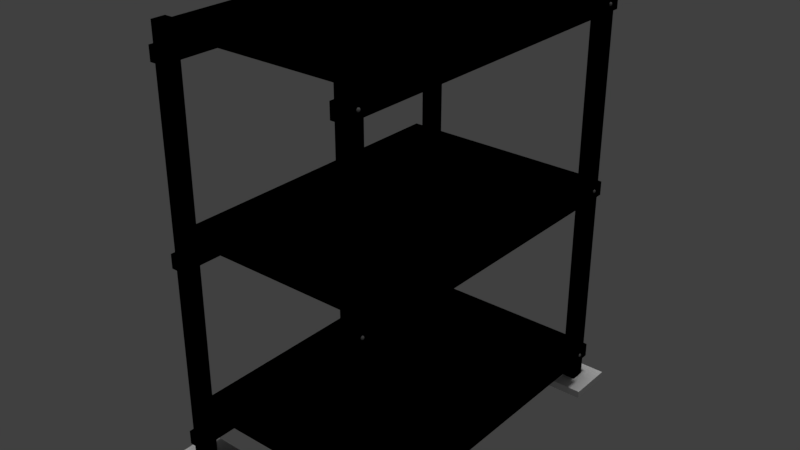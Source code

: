 # Source: Shelf.blend  (saved by Blender 2.79.0; exported with 4.5.12 LTS)
import bpy
from mathutils import Matrix  # noqa: F401  (used for matrix-valued properties, if any)

bpy.ops.wm.read_factory_settings(use_empty=True)
scene = bpy.context.scene
scene.name = 'Scene'

# ---- collections
col_collection_1 = bpy.data.collections.new('Collection 1'); scene.collection.children.link(col_collection_1)

# ---- materials (node trees are filled in below, after node groups)
mat_material = bpy.data.materials.new('Material')
mat_material.alpha_threshold = 0.0
mat_material.use_transparent_shadow = False
mat_material.diffuse_color = (0.1376, 0.1376, 0.1376, 1.0)
mat_material.roughness = 0.5
mat_material.line_color = (0.0, 0.0, 0.0, 1.0)
mat_material_001 = bpy.data.materials.new('Material.001')
mat_material_001.alpha_threshold = 0.0
mat_material_001.use_transparent_shadow = False
mat_material_001.diffuse_color = (0.8, 0.1711, 0.03022, 1.0)
mat_material_001.roughness = 0.5
mat_material_002 = bpy.data.materials.new('Material.002')
mat_material_002.alpha_threshold = 0.0
mat_material_002.use_transparent_shadow = False
mat_material_002.diffuse_color = (0.0, 0.0, 0.0, 1.0)
mat_material_002.roughness = 0.5
mat_material_004 = bpy.data.materials.new('Material.004')
mat_material_004.alpha_threshold = 0.0
mat_material_004.use_transparent_shadow = False
mat_material_004.diffuse_color = (0.2396, 0.2396, 0.2396, 1.0)
mat_material_004.roughness = 0.5
mat_material_003 = bpy.data.materials.new('Material.003')
mat_material_003.alpha_threshold = 0.0
mat_material_003.use_transparent_shadow = False
mat_material_003.diffuse_color = (0.9114, 0.9114, 0.9114, 1.0)
mat_material_003.roughness = 0.5

# ---- material node trees

# ---- world
world_world = bpy.data.worlds.new('World'); scene.world = world_world
world_world.color = (0.05088, 0.05088, 0.05088)
world_world.use_sun_shadow = False
world_world.sun_shadow_jitter_overblur = 0.0
world_world.cycles.sampling_method = 'MANUAL'

# ---- lights
light_sun = bpy.data.lights.new('Sun', 'SUN')
light_sun.transmission_factor = 0.0
light_sun.angle = 0.1993
light_sun.energy = 1.0
light_sun.shadow_buffer_clip_start = 0.5
light_sun.shadow_soft_size = 0.1
light_sun.shadow_cascade_max_distance = 1000.0

# ---- meshes
me_cube = bpy.data.meshes.new('Cube')
me_cube.from_pydata([(14.47, 1.0, 2.871), (14.47, -1.0, 2.871), (12.47, -1.0, 2.871), (12.47, 1.0, 2.871), (14.47, 1.0, 4.871), (14.47, -1.0, 4.871), (12.47, -1.0, 4.871), (12.47, 1.0, 4.871), (14.47, -0.8965, 29.2), (14.47, -0.8965, 0.04572), (12.47, -0.8965, 0.04572), (12.47, -0.8965, 29.2), (14.47, -0.975, 29.2), (14.47, -0.975, 0.04571), (12.47, -0.975, 0.04573), (12.47, -0.975, 29.2), (14.47, -0.8965, 29.2), (14.47, -0.8965, 0.04572), (12.47, -0.8965, 0.04572), (12.47, -0.8965, 29.2), (14.47, -0.975, 29.2), (14.47, -0.975, 0.04571), (12.47, -0.975, 0.04573), (12.47, -0.975, 29.2), (14.47, -0.8965, 29.2), (14.47, -0.8965, 0.04572), (12.47, -0.8965, 0.04572), (12.47, -0.8965, 29.2), (14.47, -0.975, 29.2), (14.47, -0.975, 0.04571), (12.47, -0.975, 0.04573), (12.47, -0.975, 29.2), (14.47, 0.9631, 29.2), (14.47, 0.9631, 0.04572), (12.47, 0.9631, 0.04572), (12.47, 0.9631, 29.2), (14.47, 0.8846, 29.2), (14.47, 0.8846, 0.04571), (12.47, 0.8846, 0.04573), (12.47, 0.8846, 29.2), (14.47, 1.0, 29.16), (14.47, -1.0, 29.16), (12.47, -1.0, 29.16), (12.47, 1.0, 29.16), (14.47, 1.0, 31.16), (14.47, -1.0, 31.16), (12.47, -1.0, 31.16), (12.47, 1.0, 31.16), (14.47, -0.8965, 55.78), (14.47, -0.8965, 31.1), (12.47, -0.8965, 31.1), (12.47, -0.8965, 55.78), (14.47, -0.975, 55.78), (14.47, -0.975, 31.1), (12.47, -0.975, 31.1), (12.47, -0.975, 55.78), (14.47, -0.8965, 55.78), (14.47, -0.8965, 31.1), (12.47, -0.8965, 31.1), (12.47, -0.8965, 55.78), (14.47, -0.975, 55.78), (14.47, -0.975, 31.1), (12.47, -0.975, 31.1), (12.47, -0.975, 55.78), (14.47, -0.8965, 55.78), (14.47, -0.8965, 31.1), (12.47, -0.8965, 31.1), (12.47, -0.8965, 55.78), (14.47, -0.975, 55.78), (14.47, -0.975, 31.1), (12.47, -0.975, 31.1), (12.47, -0.975, 55.78), (14.47, 0.9631, 60.37), (14.47, 0.9631, 31.1), (12.47, 0.9631, 31.1), (12.47, 0.9631, 60.37), (14.47, 0.8846, 60.37), (14.47, 0.8846, 31.1), (12.47, 0.8846, 31.1), (12.47, 0.8846, 60.37), (14.47, 1.0, 55.16), (14.47, -1.0, 55.16), (12.47, -1.0, 55.16), (12.47, 1.0, 55.16), (14.47, 1.0, 57.16), (14.47, -1.0, 57.16), (12.47, -1.0, 57.16), (12.47, 1.0, 57.16), (14.47, -0.8965, 57.09), (12.47, -0.8965, 57.09), (14.47, -0.975, 57.09), (12.47, -0.975, 57.09), (14.47, -0.8965, 57.09), (12.47, -0.8965, 57.09), (14.47, -0.975, 57.09), (12.47, -0.975, 57.09), (14.47, -0.8965, 59.88), (14.47, -0.8965, 57.09), (12.47, -0.8965, 57.09), (12.47, -0.8965, 59.88), (14.47, -0.975, 59.88), (14.47, -0.975, 57.09), (12.47, -0.975, 57.09), (12.47, -0.975, 59.88), (14.47, 0.9631, 57.09), (12.47, 0.9631, 57.09), (14.47, 0.8846, 57.09), (12.47, 0.8846, 57.09), (-0.01066, -0.8709, 31.36), (-0.01066, -0.8709, 33.01), (-0.01066, 0.8709, 31.36), (-0.01066, 0.8709, 33.01), (15.29, -0.8709, 31.36), (15.29, -0.8709, 33.01), (15.29, 0.8709, 31.36), (15.29, 0.8709, 33.01), (-0.01066, -0.8709, 57.51), (-0.01066, -0.8709, 59.15), (-0.01066, 0.8709, 57.51), (-0.01066, 0.8709, 59.15), (15.29, -0.8709, 57.51), (15.29, -0.8709, 59.15), (15.29, 0.8709, 57.51), (15.29, 0.8709, 59.15), (-0.01066, -0.8709, 5.841), (-0.01066, -0.8709, 7.484), (-0.01066, 0.8709, 5.841), (-0.01066, 0.8709, 7.484), (15.29, -0.8709, 5.841), (15.29, -0.8709, 7.484), (15.29, 0.8709, 5.841), (15.29, 0.8709, 7.484), (-14.47, 1.0, 2.871), (-14.47, -1.0, 2.871), (-12.47, -1.0, 2.871), (-12.47, 1.0, 2.871), (-14.47, 1.0, 4.871), (-14.47, -1.0, 4.871), (-12.47, -1.0, 4.871), (-12.47, 1.0, 4.871), (-14.47, -0.8965, 29.2), (-14.47, -0.8965, 0.04572), (-12.47, -0.8965, 0.04572), (-12.47, -0.8965, 29.2), (-14.47, -0.975, 29.2), (-14.47, -0.975, 0.04571), (-12.47, -0.975, 0.04573), (-12.47, -0.975, 29.2), (-14.47, -0.8965, 29.2), (-14.47, -0.8965, 0.04572), (-12.47, -0.8965, 0.04572), (-12.47, -0.8965, 29.2), (-14.47, -0.975, 29.2), (-14.47, -0.975, 0.04571), (-12.47, -0.975, 0.04573), (-12.47, -0.975, 29.2), (-14.47, -0.8965, 29.2), (-14.47, -0.8965, 0.04572), (-12.47, -0.8965, 0.04572), (-12.47, -0.8965, 29.2), (-14.47, -0.975, 29.2), (-14.47, -0.975, 0.04571), (-12.47, -0.975, 0.04573), (-12.47, -0.975, 29.2), (-14.47, 0.9631, 29.2), (-14.47, 0.9631, 0.04572), (-12.47, 0.9631, 0.04572), (-12.47, 0.9631, 29.2), (-14.47, 0.8846, 29.2), (-14.47, 0.8846, 0.04571), (-12.47, 0.8846, 0.04573), (-12.47, 0.8846, 29.2), (-14.47, 1.0, 29.16), (-14.47, -1.0, 29.16), (-12.47, -1.0, 29.16), (-12.47, 1.0, 29.16), (-14.47, 1.0, 31.16), (-14.47, -1.0, 31.16), (-12.47, -1.0, 31.16), (-12.47, 1.0, 31.16), (-14.47, -0.8965, 55.78), (-14.47, -0.8965, 31.1), (-12.47, -0.8965, 31.1), (-12.47, -0.8965, 55.78), (-14.47, -0.975, 55.78), (-14.47, -0.975, 31.1), (-12.47, -0.975, 31.1), (-12.47, -0.975, 55.78), (-14.47, -0.8965, 55.78), (-14.47, -0.8965, 31.1), (-12.47, -0.8965, 31.1), (-12.47, -0.8965, 55.78), (-14.47, -0.975, 55.78), (-14.47, -0.975, 31.1), (-12.47, -0.975, 31.1), (-12.47, -0.975, 55.78), (-14.47, -0.8965, 55.78), (-14.47, -0.8965, 31.1), (-12.47, -0.8965, 31.1), (-12.47, -0.8965, 55.78), (-14.47, -0.975, 55.78), (-14.47, -0.975, 31.1), (-12.47, -0.975, 31.1), (-12.47, -0.975, 55.78), (-14.47, 0.9631, 60.37), (-14.47, 0.9631, 31.1), (-12.47, 0.9631, 31.1), (-12.47, 0.9631, 60.37), (-14.47, 0.8846, 60.37), (-14.47, 0.8846, 31.1), (-12.47, 0.8846, 31.1), (-12.47, 0.8846, 60.37), (-14.47, 1.0, 55.16), (-14.47, -1.0, 55.16), (-12.47, -1.0, 55.16), (-12.47, 1.0, 55.16), (-14.47, 1.0, 57.16), (-14.47, -1.0, 57.16), (-12.47, -1.0, 57.16), (-12.47, 1.0, 57.16), (-14.47, -0.8965, 57.09), (-12.47, -0.8965, 57.09), (-14.47, -0.975, 57.09), (-12.47, -0.975, 57.09), (-14.47, -0.8965, 57.09), (-12.47, -0.8965, 57.09), (-14.47, -0.975, 57.09), (-12.47, -0.975, 57.09), (-14.47, -0.8965, 59.88), (-14.47, -0.8965, 57.09), (-12.47, -0.8965, 57.09), (-12.47, -0.8965, 59.88), (-14.47, -0.975, 59.88), (-14.47, -0.975, 57.09), (-12.47, -0.975, 57.09), (-12.47, -0.975, 59.88), (-14.47, 0.9631, 57.09), (-12.47, 0.9631, 57.09), (-14.47, 0.8846, 57.09), (-12.47, 0.8846, 57.09), (0.01066, -0.8709, 31.36), (0.01066, -0.8709, 33.01), (0.01066, 0.8709, 31.36), (0.01066, 0.8709, 33.01), (-15.29, -0.8709, 31.36), (-15.29, -0.8709, 33.01), (-15.29, 0.8709, 31.36), (-15.29, 0.8709, 33.01), (0.01066, -0.8709, 57.51), (0.01066, -0.8709, 59.15), (0.01066, 0.8709, 57.51), (0.01066, 0.8709, 59.15), (-15.29, -0.8709, 57.51), (-15.29, -0.8709, 59.15), (-15.29, 0.8709, 57.51), (-15.29, 0.8709, 59.15), (0.01066, -0.8709, 5.841), (0.01066, -0.8709, 7.484), (0.01066, 0.8709, 5.841), (0.01066, 0.8709, 7.484), (-15.29, -0.8709, 5.841), (-15.29, -0.8709, 7.484), (-15.29, 0.8709, 5.841), (-15.29, 0.8709, 7.484), (-14.47, 1.0, 2.871), (-14.47, -1.0, 2.871), (-12.47, -1.0, 2.871), (-12.47, 1.0, 2.871), (-14.47, 1.0, 4.871), (-14.47, -1.0, 4.871), (-12.47, -1.0, 4.871), (-12.47, 1.0, 4.871), (-14.47, -0.8965, 29.2), (-14.47, -0.8965, 0.04572), (-12.47, -0.8965, 0.04572), (-12.47, -0.8965, 29.2), (-14.47, -0.975, 29.2), (-14.47, -0.975, 0.04571), (-12.47, -0.975, 0.04573), (-12.47, -0.975, 29.2), (-14.47, -0.8965, 29.2), (-14.47, -0.8965, 0.04572), (-12.47, -0.8965, 0.04572), (-12.47, -0.8965, 29.2), (-14.47, -0.975, 29.2), (-14.47, -0.975, 0.04571), (-12.47, -0.975, 0.04573), (-12.47, -0.975, 29.2), (-14.47, -0.8965, 29.2), (-14.47, -0.8965, 0.04572), (-12.47, -0.8965, 0.04572), (-12.47, -0.8965, 29.2), (-14.47, -0.975, 29.2), (-14.47, -0.975, 0.04571), (-12.47, -0.975, 0.04573), (-12.47, -0.975, 29.2), (-14.47, 0.9631, 29.2), (-14.47, 0.9631, 0.04572), (-12.47, 0.9631, 0.04572), (-12.47, 0.9631, 29.2), (-14.47, 0.8846, 29.2), (-14.47, 0.8846, 0.04571), (-12.47, 0.8846, 0.04573), (-12.47, 0.8846, 29.2), (-14.47, 1.0, 29.16), (-14.47, -1.0, 29.16), (-12.47, -1.0, 29.16), (-12.47, 1.0, 29.16), (-14.47, 1.0, 31.16), (-14.47, -1.0, 31.16), (-12.47, -1.0, 31.16), (-12.47, 1.0, 31.16), (-14.47, -0.8965, 55.78), (-14.47, -0.8965, 31.1), (-12.47, -0.8965, 31.1), (-12.47, -0.8965, 55.78), (-14.47, -0.975, 55.78), (-14.47, -0.975, 31.1), (-12.47, -0.975, 31.1), (-12.47, -0.975, 55.78), (-14.47, -0.8965, 55.78), (-14.47, -0.8965, 31.1), (-12.47, -0.8965, 31.1), (-12.47, -0.8965, 55.78), (-14.47, -0.975, 55.78), (-14.47, -0.975, 31.1), (-12.47, -0.975, 31.1), (-12.47, -0.975, 55.78), (-14.47, -0.8965, 55.78), (-14.47, -0.8965, 31.1), (-12.47, -0.8965, 31.1), (-12.47, -0.8965, 55.78), (-14.47, -0.975, 55.78), (-14.47, -0.975, 31.1), (-12.47, -0.975, 31.1), (-12.47, -0.975, 55.78), (-14.47, 0.9631, 60.37), (-14.47, 0.9631, 31.1), (-12.47, 0.9631, 31.1), (-12.47, 0.9631, 60.37), (-14.47, 0.8846, 60.37), (-14.47, 0.8846, 31.1), (-12.47, 0.8846, 31.1), (-12.47, 0.8846, 60.37), (-14.47, 1.0, 55.16), (-14.47, -1.0, 55.16), (-12.47, -1.0, 55.16), (-12.47, 1.0, 55.16), (-14.47, 1.0, 57.16), (-14.47, -1.0, 57.16), (-12.47, -1.0, 57.16), (-12.47, 1.0, 57.16), (-14.47, -0.8965, 57.09), (-12.47, -0.8965, 57.09), (-14.47, -0.975, 57.09), (-12.47, -0.975, 57.09), (-14.47, -0.8965, 57.09), (-12.47, -0.8965, 57.09), (-14.47, -0.975, 57.09), (-12.47, -0.975, 57.09), (-14.47, -0.8965, 59.88), (-14.47, -0.8965, 57.09), (-12.47, -0.8965, 57.09), (-12.47, -0.8965, 59.88), (-14.47, -0.975, 59.88), (-14.47, -0.975, 57.09), (-12.47, -0.975, 57.09), (-12.47, -0.975, 59.88), (-14.47, 0.9631, 57.09), (-12.47, 0.9631, 57.09), (-14.47, 0.8846, 57.09), (-12.47, 0.8846, 57.09), (0.01066, -0.8709, 31.36), (0.01066, -0.8709, 33.01), (0.01066, 0.8709, 31.36), (0.01066, 0.8709, 33.01), (-15.29, -0.8709, 31.36), (-15.29, -0.8709, 33.01), (-15.29, 0.8709, 31.36), (-15.29, 0.8709, 33.01), (0.01066, -0.8709, 57.51), (0.01066, -0.8709, 59.15), (0.01066, 0.8709, 57.51), (0.01066, 0.8709, 59.15), (-15.29, -0.8709, 57.51), (-15.29, -0.8709, 59.15), (-15.29, 0.8709, 57.51), (-15.29, 0.8709, 59.15), (0.01066, -0.8709, 5.841), (0.01066, -0.8709, 7.484), (0.01066, 0.8709, 5.841), (0.01066, 0.8709, 7.484), (-15.29, -0.8709, 5.841), (-15.29, -0.8709, 7.484), (-15.29, 0.8709, 5.841), (-15.29, 0.8709, 7.484), (14.47, 1.0, 2.871), (14.47, -1.0, 2.871), (12.47, -1.0, 2.871), (12.47, 1.0, 2.871), (14.47, 1.0, 4.871), (14.47, -1.0, 4.871), (12.47, -1.0, 4.871), (12.47, 1.0, 4.871), (14.47, -0.8965, 29.2), (14.47, -0.8965, 0.04572), (12.47, -0.8965, 0.04572), (12.47, -0.8965, 29.2), (14.47, -0.975, 29.2), (14.47, -0.975, 0.04571), (12.47, -0.975, 0.04573), (12.47, -0.975, 29.2), (14.47, -0.8965, 29.2), (14.47, -0.8965, 0.04572), (12.47, -0.8965, 0.04572), (12.47, -0.8965, 29.2), (14.47, -0.975, 29.2), (14.47, -0.975, 0.04571), (12.47, -0.975, 0.04573), (12.47, -0.975, 29.2), (14.47, -0.8965, 29.2), (14.47, -0.8965, 0.04572), (12.47, -0.8965, 0.04572), (12.47, -0.8965, 29.2), (14.47, -0.975, 29.2), (14.47, -0.975, 0.04571), (12.47, -0.975, 0.04573), (12.47, -0.975, 29.2), (14.47, 0.9631, 29.2), (14.47, 0.9631, 0.04572), (12.47, 0.9631, 0.04572), (12.47, 0.9631, 29.2), (14.47, 0.8846, 29.2), (14.47, 0.8846, 0.04571), (12.47, 0.8846, 0.04573), (12.47, 0.8846, 29.2), (14.47, 1.0, 29.16), (14.47, -1.0, 29.16), (12.47, -1.0, 29.16), (12.47, 1.0, 29.16), (14.47, 1.0, 31.16), (14.47, -1.0, 31.16), (12.47, -1.0, 31.16), (12.47, 1.0, 31.16), (14.47, -0.8965, 55.78), (14.47, -0.8965, 31.1), (12.47, -0.8965, 31.1), (12.47, -0.8965, 55.78), (14.47, -0.975, 55.78), (14.47, -0.975, 31.1), (12.47, -0.975, 31.1), (12.47, -0.975, 55.78), (14.47, -0.8965, 55.78), (14.47, -0.8965, 31.1), (12.47, -0.8965, 31.1), (12.47, -0.8965, 55.78), (14.47, -0.975, 55.78), (14.47, -0.975, 31.1), (12.47, -0.975, 31.1), (12.47, -0.975, 55.78), (14.47, -0.8965, 55.78), (14.47, -0.8965, 31.1), (12.47, -0.8965, 31.1), (12.47, -0.8965, 55.78), (14.47, -0.975, 55.78), (14.47, -0.975, 31.1), (12.47, -0.975, 31.1), (12.47, -0.975, 55.78), (14.47, 0.9631, 60.37), (14.47, 0.9631, 31.1), (12.47, 0.9631, 31.1), (12.47, 0.9631, 60.37), (14.47, 0.8846, 60.37), (14.47, 0.8846, 31.1), (12.47, 0.8846, 31.1), (12.47, 0.8846, 60.37), (14.47, 1.0, 55.16), (14.47, -1.0, 55.16), (12.47, -1.0, 55.16), (12.47, 1.0, 55.16), (14.47, 1.0, 57.16), (14.47, -1.0, 57.16), (12.47, -1.0, 57.16), (12.47, 1.0, 57.16), (14.47, -0.8965, 57.09), (12.47, -0.8965, 57.09), (14.47, -0.975, 57.09), (12.47, -0.975, 57.09), (14.47, -0.8965, 57.09), (12.47, -0.8965, 57.09), (14.47, -0.975, 57.09), (12.47, -0.975, 57.09), (14.47, -0.8965, 59.88), (14.47, -0.8965, 57.09), (12.47, -0.8965, 57.09), (12.47, -0.8965, 59.88), (14.47, -0.975, 59.88), (14.47, -0.975, 57.09), (12.47, -0.975, 57.09), (12.47, -0.975, 59.88), (14.47, 0.9631, 57.09), (12.47, 0.9631, 57.09), (14.47, 0.8846, 57.09), (12.47, 0.8846, 57.09), (-0.01066, -0.8709, 31.36), (-0.01066, -0.8709, 33.01), (-0.01066, 0.8709, 31.36), (-0.01066, 0.8709, 33.01), (15.29, -0.8709, 31.36), (15.29, -0.8709, 33.01), (15.29, 0.8709, 31.36), (15.29, 0.8709, 33.01), (-0.01066, -0.8709, 57.51), (-0.01066, -0.8709, 59.15), (-0.01066, 0.8709, 57.51), (-0.01066, 0.8709, 59.15), (15.29, -0.8709, 57.51), (15.29, -0.8709, 59.15), (15.29, 0.8709, 57.51), (15.29, 0.8709, 59.15), (-0.01066, -0.8709, 5.841), (-0.01066, -0.8709, 7.484), (-0.01066, 0.8709, 5.841), (-0.01066, 0.8709, 7.484), (15.29, -0.8709, 5.841), (15.29, -0.8709, 7.484), (15.29, 0.8709, 5.841), (15.29, 0.8709, 7.484), (14.45, 0.9279, 3.598), (14.63, 0.9226, 3.739), (14.38, 0.9194, 3.739), (14.22, 0.9279, 3.739), (14.38, 0.9364, 3.739), (14.63, 0.9332, 3.739), (14.52, 0.9194, 3.967), (14.26, 0.9226, 3.967), (14.26, 0.9332, 3.967), (14.52, 0.9364, 3.967), (14.67, 0.9279, 3.967), (14.45, 0.9279, 4.108), (14.41, 0.9229, 3.636), (14.56, 0.9248, 3.636), (14.51, 0.9198, 3.718), (14.66, 0.9279, 3.718), (14.56, 0.931, 3.636), (14.31, 0.9279, 3.636), (14.27, 0.9229, 3.718), (14.41, 0.9329, 3.636), (14.27, 0.9329, 3.718), (14.51, 0.936, 3.718), (14.69, 0.9248, 3.853), (14.69, 0.931, 3.853), (14.45, 0.9179, 3.853), (14.6, 0.9198, 3.853), (14.2, 0.9248, 3.853), (14.3, 0.9198, 3.853), (14.3, 0.936, 3.853), (14.2, 0.931, 3.853), (14.6, 0.936, 3.853), (14.45, 0.9379, 3.853), (14.62, 0.9229, 3.987), (14.38, 0.9198, 3.987), (14.23, 0.9279, 3.987), (14.38, 0.936, 3.987), (14.62, 0.9329, 3.987), (14.49, 0.9229, 4.07), (14.58, 0.9279, 4.07), (14.34, 0.9248, 4.07), (14.34, 0.931, 4.07), (14.49, 0.9329, 4.07), (14.45, 0.9279, 30.1), (14.63, 0.9226, 30.24), (14.38, 0.9194, 30.24), (14.22, 0.9279, 30.24), (14.38, 0.9364, 30.24), (14.63, 0.9332, 30.24), (14.52, 0.9194, 30.47), (14.26, 0.9226, 30.47), (14.26, 0.9332, 30.47), (14.52, 0.9364, 30.47), (14.67, 0.9279, 30.47), (14.45, 0.9279, 30.61), (14.41, 0.9229, 30.14), (14.56, 0.9248, 30.14), (14.51, 0.9198, 30.22), (14.66, 0.9279, 30.22), (14.56, 0.931, 30.14), (14.31, 0.9279, 30.14), (14.27, 0.9229, 30.22), (14.41, 0.9329, 30.14), (14.27, 0.9329, 30.22), (14.51, 0.936, 30.22), (14.69, 0.9248, 30.35), (14.69, 0.931, 30.35), (14.45, 0.9179, 30.35), (14.6, 0.9198, 30.35), (14.2, 0.9248, 30.35), (14.3, 0.9198, 30.35), (14.3, 0.936, 30.35), (14.2, 0.931, 30.35), (14.6, 0.936, 30.35), (14.45, 0.9379, 30.35), (14.62, 0.9229, 30.49), (14.38, 0.9198, 30.49), (14.23, 0.9279, 30.49), (14.38, 0.936, 30.49), (14.62, 0.9329, 30.49), (14.49, 0.9229, 30.57), (14.58, 0.9279, 30.57), (14.34, 0.9248, 30.57), (14.34, 0.931, 30.57), (14.49, 0.9329, 30.57), (14.45, 0.9279, 55.95), (14.63, 0.9226, 56.09), (14.38, 0.9194, 56.09), (14.22, 0.9279, 56.09), (14.38, 0.9364, 56.09), (14.63, 0.9332, 56.09), (14.52, 0.9194, 56.32), (14.26, 0.9226, 56.32), (14.26, 0.9332, 56.32), (14.52, 0.9364, 56.32), (14.67, 0.9279, 56.32), (14.45, 0.9279, 56.46), (14.41, 0.9229, 55.99), (14.56, 0.9248, 55.99), (14.51, 0.9198, 56.07), (14.66, 0.9279, 56.07), (14.56, 0.931, 55.99), (14.31, 0.9279, 55.99), (14.27, 0.9229, 56.07), (14.41, 0.9329, 55.99), (14.27, 0.9329, 56.07), (14.51, 0.936, 56.07), (14.69, 0.9248, 56.2), (14.69, 0.931, 56.2), (14.45, 0.9179, 56.2), (14.6, 0.9198, 56.2), (14.2, 0.9248, 56.2), (14.3, 0.9198, 56.2), (14.3, 0.936, 56.2), (14.2, 0.931, 56.2), (14.6, 0.936, 56.2), (14.45, 0.9379, 56.2), (14.62, 0.9229, 56.34), (14.38, 0.9198, 56.34), (14.23, 0.9279, 56.34), (14.38, 0.936, 56.34), (14.62, 0.9329, 56.34), (14.49, 0.9229, 56.42), (14.58, 0.9279, 56.42), (14.34, 0.9248, 56.42), (14.34, 0.931, 56.42), (14.49, 0.9329, 56.42), (-14.45, 0.9279, 3.598), (-14.63, 0.9226, 3.739), (-14.38, 0.9194, 3.739), (-14.22, 0.9279, 3.739), (-14.38, 0.9364, 3.739), (-14.63, 0.9332, 3.739), (-14.52, 0.9194, 3.967), (-14.26, 0.9226, 3.967), (-14.26, 0.9332, 3.967), (-14.52, 0.9364, 3.967), (-14.67, 0.9279, 3.967), (-14.45, 0.9279, 4.108), (-14.41, 0.9229, 3.636), (-14.56, 0.9248, 3.636), (-14.51, 0.9198, 3.718), (-14.66, 0.9279, 3.718), (-14.56, 0.931, 3.636), (-14.31, 0.9279, 3.636), (-14.27, 0.9229, 3.718), (-14.41, 0.9329, 3.636), (-14.27, 0.9329, 3.718), (-14.51, 0.936, 3.718), (-14.69, 0.9248, 3.853), (-14.69, 0.931, 3.853), (-14.45, 0.9179, 3.853), (-14.6, 0.9198, 3.853), (-14.2, 0.9248, 3.853), (-14.3, 0.9198, 3.853), (-14.3, 0.936, 3.853), (-14.2, 0.931, 3.853), (-14.6, 0.936, 3.853), (-14.45, 0.9379, 3.853), (-14.62, 0.9229, 3.987), (-14.38, 0.9198, 3.987), (-14.23, 0.9279, 3.987), (-14.38, 0.936, 3.987), (-14.62, 0.9329, 3.987), (-14.49, 0.9229, 4.07), (-14.58, 0.9279, 4.07), (-14.34, 0.9248, 4.07), (-14.34, 0.931, 4.07), (-14.49, 0.9329, 4.07), (-14.45, 0.9279, 30.1), (-14.63, 0.9226, 30.24), (-14.38, 0.9194, 30.24), (-14.22, 0.9279, 30.24), (-14.38, 0.9364, 30.24), (-14.63, 0.9332, 30.24), (-14.52, 0.9194, 30.47), (-14.26, 0.9226, 30.47), (-14.26, 0.9332, 30.47), (-14.52, 0.9364, 30.47), (-14.67, 0.9279, 30.47), (-14.45, 0.9279, 30.61), (-14.41, 0.9229, 30.14), (-14.56, 0.9248, 30.14), (-14.51, 0.9198, 30.22), (-14.66, 0.9279, 30.22), (-14.56, 0.931, 30.14), (-14.31, 0.9279, 30.14), (-14.27, 0.9229, 30.22), (-14.41, 0.9329, 30.14), (-14.27, 0.9329, 30.22), (-14.51, 0.936, 30.22), (-14.69, 0.9248, 30.35), (-14.69, 0.931, 30.35), (-14.45, 0.9179, 30.35), (-14.6, 0.9198, 30.35), (-14.2, 0.9248, 30.35), (-14.3, 0.9198, 30.35), (-14.3, 0.936, 30.35), (-14.2, 0.931, 30.35), (-14.6, 0.936, 30.35), (-14.45, 0.9379, 30.35), (-14.62, 0.9229, 30.49), (-14.38, 0.9198, 30.49), (-14.23, 0.9279, 30.49), (-14.38, 0.936, 30.49), (-14.62, 0.9329, 30.49), (-14.49, 0.9229, 30.57), (-14.58, 0.9279, 30.57), (-14.34, 0.9248, 30.57), (-14.34, 0.931, 30.57), (-14.49, 0.9329, 30.57), (-14.45, 0.9279, 55.95), (-14.63, 0.9226, 56.09), (-14.38, 0.9194, 56.09), (-14.22, 0.9279, 56.09), (-14.38, 0.9364, 56.09), (-14.63, 0.9332, 56.09), (-14.52, 0.9194, 56.32), (-14.26, 0.9226, 56.32), (-14.26, 0.9332, 56.32), (-14.52, 0.9364, 56.32), (-14.67, 0.9279, 56.32), (-14.45, 0.9279, 56.46), (-14.41, 0.9229, 55.99), (-14.56, 0.9248, 55.99), (-14.51, 0.9198, 56.07), (-14.66, 0.9279, 56.07), (-14.56, 0.931, 55.99), (-14.31, 0.9279, 55.99), (-14.27, 0.9229, 56.07), (-14.41, 0.9329, 55.99), (-14.27, 0.9329, 56.07), (-14.51, 0.936, 56.07), (-14.69, 0.9248, 56.2), (-14.69, 0.931, 56.2), (-14.45, 0.9179, 56.2), (-14.6, 0.9198, 56.2), (-14.2, 0.9248, 56.2), (-14.3, 0.9198, 56.2), (-14.3, 0.936, 56.2), (-14.2, 0.931, 56.2), (-14.6, 0.936, 56.2), (-14.45, 0.9379, 56.2), (-14.62, 0.9229, 56.34), (-14.38, 0.9198, 56.34), (-14.23, 0.9279, 56.34), (-14.38, 0.936, 56.34), (-14.62, 0.9329, 56.34), (-14.49, 0.9229, 56.42), (-14.58, 0.9279, 56.42), (-14.34, 0.9248, 56.42), (-14.34, 0.931, 56.42), (-14.49, 0.9329, 56.42), (14.45, -0.9279, 3.598), (14.63, -0.9226, 3.739), (14.38, -0.9194, 3.739), (14.22, -0.9279, 3.739), (14.38, -0.9364, 3.739), (14.63, -0.9332, 3.739), (14.52, -0.9194, 3.967), (14.26, -0.9226, 3.967), (14.26, -0.9332, 3.967), (14.52, -0.9364, 3.967), (14.67, -0.9279, 3.967), (14.45, -0.9279, 4.108), (14.41, -0.9229, 3.636), (14.56, -0.9248, 3.636), (14.51, -0.9198, 3.718), (14.66, -0.9279, 3.718), (14.56, -0.931, 3.636), (14.31, -0.9279, 3.636), (14.27, -0.9229, 3.718), (14.41, -0.9329, 3.636), (14.27, -0.9329, 3.718), (14.51, -0.936, 3.718), (14.69, -0.9248, 3.853), (14.69, -0.931, 3.853), (14.45, -0.9179, 3.853), (14.6, -0.9198, 3.853), (14.2, -0.9248, 3.853), (14.3, -0.9198, 3.853), (14.3, -0.936, 3.853), (14.2, -0.931, 3.853), (14.6, -0.936, 3.853), (14.45, -0.9379, 3.853), (14.62, -0.9229, 3.987), (14.38, -0.9198, 3.987), (14.23, -0.9279, 3.987), (14.38, -0.936, 3.987), (14.62, -0.9329, 3.987), (14.49, -0.9229, 4.07), (14.58, -0.9279, 4.07), (14.34, -0.9248, 4.07), (14.34, -0.931, 4.07), (14.49, -0.9329, 4.07), (14.45, -0.9279, 30.1), (14.63, -0.9226, 30.24), (14.38, -0.9194, 30.24), (14.22, -0.9279, 30.24), (14.38, -0.9364, 30.24), (14.63, -0.9332, 30.24), (14.52, -0.9194, 30.47), (14.26, -0.9226, 30.47), (14.26, -0.9332, 30.47), (14.52, -0.9364, 30.47), (14.67, -0.9279, 30.47), (14.45, -0.9279, 30.61), (14.41, -0.9229, 30.14), (14.56, -0.9248, 30.14), (14.51, -0.9198, 30.22), (14.66, -0.9279, 30.22), (14.56, -0.931, 30.14), (14.31, -0.9279, 30.14), (14.27, -0.9229, 30.22), (14.41, -0.9329, 30.14), (14.27, -0.9329, 30.22), (14.51, -0.936, 30.22), (14.69, -0.9248, 30.35), (14.69, -0.931, 30.35), (14.45, -0.9179, 30.35), (14.6, -0.9198, 30.35), (14.2, -0.9248, 30.35), (14.3, -0.9198, 30.35), (14.3, -0.936, 30.35), (14.2, -0.931, 30.35), (14.6, -0.936, 30.35), (14.45, -0.9379, 30.35), (14.62, -0.9229, 30.49), (14.38, -0.9198, 30.49), (14.23, -0.9279, 30.49), (14.38, -0.936, 30.49), (14.62, -0.9329, 30.49), (14.49, -0.9229, 30.57), (14.58, -0.9279, 30.57), (14.34, -0.9248, 30.57), (14.34, -0.931, 30.57), (14.49, -0.9329, 30.57), (14.45, -0.9279, 55.95), (14.63, -0.9226, 56.09), (14.38, -0.9194, 56.09), (14.22, -0.9279, 56.09), (14.38, -0.9364, 56.09), (14.63, -0.9332, 56.09), (14.52, -0.9194, 56.32), (14.26, -0.9226, 56.32), (14.26, -0.9332, 56.32), (14.52, -0.9364, 56.32), (14.67, -0.9279, 56.32), (14.45, -0.9279, 56.46), (14.41, -0.9229, 55.99), (14.56, -0.9248, 55.99), (14.51, -0.9198, 56.07), (14.66, -0.9279, 56.07), (14.56, -0.931, 55.99), (14.31, -0.9279, 55.99), (14.27, -0.9229, 56.07), (14.41, -0.9329, 55.99), (14.27, -0.9329, 56.07), (14.51, -0.936, 56.07), (14.69, -0.9248, 56.2), (14.69, -0.931, 56.2), (14.45, -0.9179, 56.2), (14.6, -0.9198, 56.2), (14.2, -0.9248, 56.2), (14.3, -0.9198, 56.2), (14.3, -0.936, 56.2), (14.2, -0.931, 56.2), (14.6, -0.936, 56.2), (14.45, -0.9379, 56.2), (14.62, -0.9229, 56.34), (14.38, -0.9198, 56.34), (14.23, -0.9279, 56.34), (14.38, -0.936, 56.34), (14.62, -0.9329, 56.34), (14.49, -0.9229, 56.42), (14.58, -0.9279, 56.42), (14.34, -0.9248, 56.42), (14.34, -0.931, 56.42), (14.49, -0.9329, 56.42), (-14.45, -0.9279, 3.598), (-14.63, -0.9226, 3.739), (-14.38, -0.9194, 3.739), (-14.22, -0.9279, 3.739), (-14.38, -0.9364, 3.739), (-14.63, -0.9332, 3.739), (-14.52, -0.9194, 3.967), (-14.26, -0.9226, 3.967), (-14.26, -0.9332, 3.967), (-14.52, -0.9364, 3.967), (-14.67, -0.9279, 3.967), (-14.45, -0.9279, 4.108), (-14.41, -0.9229, 3.636), (-14.56, -0.9248, 3.636), (-14.51, -0.9198, 3.718), (-14.66, -0.9279, 3.718), (-14.56, -0.931, 3.636), (-14.31, -0.9279, 3.636), (-14.27, -0.9229, 3.718), (-14.41, -0.9329, 3.636), (-14.27, -0.9329, 3.718), (-14.51, -0.936, 3.718), (-14.69, -0.9248, 3.853), (-14.69, -0.931, 3.853), (-14.45, -0.9179, 3.853), (-14.6, -0.9198, 3.853), (-14.2, -0.9248, 3.853), (-14.3, -0.9198, 3.853), (-14.3, -0.936, 3.853), (-14.2, -0.931, 3.853), (-14.6, -0.936, 3.853), (-14.45, -0.9379, 3.853), (-14.62, -0.9229, 3.987), (-14.38, -0.9198, 3.987), (-14.23, -0.9279, 3.987), (-14.38, -0.936, 3.987), (-14.62, -0.9329, 3.987), (-14.49, -0.9229, 4.07), (-14.58, -0.9279, 4.07), (-14.34, -0.9248, 4.07), (-14.34, -0.931, 4.07), (-14.49, -0.9329, 4.07), (-14.45, -0.9279, 30.1), (-14.63, -0.9226, 30.24), (-14.38, -0.9194, 30.24), (-14.22, -0.9279, 30.24), (-14.38, -0.9364, 30.24), (-14.63, -0.9332, 30.24), (-14.52, -0.9194, 30.47), (-14.26, -0.9226, 30.47), (-14.26, -0.9332, 30.47), (-14.52, -0.9364, 30.47), (-14.67, -0.9279, 30.47), (-14.45, -0.9279, 30.61), (-14.41, -0.9229, 30.14), (-14.56, -0.9248, 30.14), (-14.51, -0.9198, 30.22), (-14.66, -0.9279, 30.22), (-14.56, -0.931, 30.14), (-14.31, -0.9279, 30.14), (-14.27, -0.9229, 30.22), (-14.41, -0.9329, 30.14), (-14.27, -0.9329, 30.22), (-14.51, -0.936, 30.22), (-14.69, -0.9248, 30.35), (-14.69, -0.931, 30.35), (-14.45, -0.9179, 30.35), (-14.6, -0.9198, 30.35), (-14.2, -0.9248, 30.35), (-14.3, -0.9198, 30.35), (-14.3, -0.936, 30.35), (-14.2, -0.931, 30.35), (-14.6, -0.936, 30.35), (-14.45, -0.9379, 30.35), (-14.62, -0.9229, 30.49), (-14.38, -0.9198, 30.49), (-14.23, -0.9279, 30.49), (-14.38, -0.936, 30.49), (-14.62, -0.9329, 30.49), (-14.49, -0.9229, 30.57), (-14.58, -0.9279, 30.57), (-14.34, -0.9248, 30.57), (-14.34, -0.931, 30.57), (-14.49, -0.9329, 30.57), (-14.45, -0.9279, 55.95), (-14.63, -0.9226, 56.09), (-14.38, -0.9194, 56.09), (-14.22, -0.9279, 56.09), (-14.38, -0.9364, 56.09), (-14.63, -0.9332, 56.09), (-14.52, -0.9194, 56.32), (-14.26, -0.9226, 56.32), (-14.26, -0.9332, 56.32), (-14.52, -0.9364, 56.32), (-14.67, -0.9279, 56.32), (-14.45, -0.9279, 56.46), (-14.41, -0.9229, 55.99), (-14.56, -0.9248, 55.99), (-14.51, -0.9198, 56.07), (-14.66, -0.9279, 56.07), (-14.56, -0.931, 55.99), (-14.31, -0.9279, 55.99), (-14.27, -0.9229, 56.07), (-14.41, -0.9329, 55.99), (-14.27, -0.9329, 56.07), (-14.51, -0.936, 56.07), (-14.69, -0.9248, 56.2), (-14.69, -0.931, 56.2), (-14.45, -0.9179, 56.2), (-14.6, -0.9198, 56.2), (-14.2, -0.9248, 56.2), (-14.3, -0.9198, 56.2), (-14.3, -0.936, 56.2), (-14.2, -0.931, 56.2), (-14.6, -0.936, 56.2), (-14.45, -0.9379, 56.2), (-14.62, -0.9229, 56.34), (-14.38, -0.9198, 56.34), (-14.23, -0.9279, 56.34), (-14.38, -0.936, 56.34), (-14.62, -0.9329, 56.34), (-14.49, -0.9229, 56.42), (-14.58, -0.9279, 56.42), (-14.34, -0.9248, 56.42), (-14.34, -0.931, 56.42), (-14.49, -0.9329, 56.42), (10.21, -1.049, -0.8123), (10.21, -1.049, 0.2586), (10.21, -0.7919, -0.8123), (10.21, -0.7919, 0.2586), (16.77, -1.049, -0.8123), (16.77, -1.049, 0.2586), (16.77, -0.7919, -0.8123), (16.77, -0.7919, 0.2586), (-10.21, -1.049, -0.8123), (-10.21, -1.049, 0.2586), (-10.21, -0.7919, -0.8123), (-10.21, -0.7919, 0.2586), (-16.77, -1.049, -0.8123), (-16.77, -1.049, 0.2586), (-16.77, -0.7919, -0.8123), (-16.77, -0.7919, 0.2586), (10.21, 1.049, -0.8123), (10.21, 1.049, 0.2586), (10.21, 0.7919, -0.8123), (10.21, 0.7919, 0.2586), (16.77, 1.049, -0.8123), (16.77, 1.049, 0.2586), (16.77, 0.7919, -0.8123), (16.77, 0.7919, 0.2586), (-10.21, 1.049, -0.8123), (-10.21, 1.049, 0.2586), (-10.21, 0.7919, -0.8123), (-10.21, 0.7919, 0.2586), (-16.77, 1.049, -0.8123), (-16.77, 1.049, 0.2586), (-16.77, 0.7919, -0.8123), (-16.77, 0.7919, 0.2586)], [], [(0, 1, 2, 3), (4, 7, 6, 5), (0, 4, 5, 1), (1, 5, 6, 2), (2, 6, 7, 3), (4, 0, 3, 7), (8, 9, 10, 11), (12, 15, 14, 13), (8, 12, 13, 9), (9, 13, 14, 10), (10, 14, 15, 11), (12, 8, 11, 15), (16, 17, 18, 19), (20, 23, 22, 21), (16, 20, 21, 17), (17, 21, 22, 18), (18, 22, 23, 19), (20, 16, 19, 23), (24, 25, 26, 27), (28, 31, 30, 29), (24, 28, 29, 25), (25, 29, 30, 26), (26, 30, 31, 27), (28, 24, 27, 31), (32, 33, 34, 35), (36, 39, 38, 37), (32, 36, 37, 33), (33, 37, 38, 34), (34, 38, 39, 35), (36, 32, 35, 39), (40, 41, 42, 43), (44, 47, 46, 45), (40, 44, 45, 41), (41, 45, 46, 42), (42, 46, 47, 43), (44, 40, 43, 47), (48, 49, 50, 51), (52, 55, 54, 53), (48, 52, 53, 49), (49, 53, 54, 50), (50, 54, 55, 51), (52, 48, 51, 55), (56, 57, 58, 59), (60, 63, 62, 61), (56, 60, 61, 57), (57, 61, 62, 58), (58, 62, 63, 59), (60, 56, 59, 63), (64, 65, 66, 67), (68, 71, 70, 69), (64, 68, 69, 65), (65, 69, 70, 66), (66, 70, 71, 67), (68, 64, 67, 71), (72, 73, 74, 75), (76, 79, 78, 77), (72, 76, 77, 73), (73, 77, 78, 74), (74, 78, 79, 75), (76, 72, 75, 79), (80, 81, 82, 83), (84, 87, 86, 85), (80, 84, 85, 81), (81, 85, 86, 82), (82, 86, 87, 83), (84, 80, 83, 87), (88, 90, 91, 89), (92, 94, 95, 93), (96, 97, 98, 99), (100, 103, 102, 101), (96, 100, 101, 97), (97, 101, 102, 98), (98, 102, 103, 99), (100, 96, 99, 103), (104, 106, 107, 105), (108, 109, 111, 110), (110, 111, 115, 114), (114, 115, 113, 112), (112, 113, 109, 108), (110, 114, 112, 108), (115, 111, 109, 113), (116, 117, 119, 118), (118, 119, 123, 122), (122, 123, 121, 120), (120, 121, 117, 116), (118, 122, 120, 116), (123, 119, 117, 121), (124, 125, 127, 126), (126, 127, 131, 130), (130, 131, 129, 128), (128, 129, 125, 124), (126, 130, 128, 124), (131, 127, 125, 129), (132, 135, 134, 133), (136, 137, 138, 139), (132, 133, 137, 136), (133, 134, 138, 137), (134, 135, 139, 138), (136, 139, 135, 132), (140, 143, 142, 141), (144, 145, 146, 147), (140, 141, 145, 144), (141, 142, 146, 145), (142, 143, 147, 146), (144, 147, 143, 140), (148, 151, 150, 149), (152, 153, 154, 155), (148, 149, 153, 152), (149, 150, 154, 153), (150, 151, 155, 154), (152, 155, 151, 148), (156, 159, 158, 157), (160, 161, 162, 163), (156, 157, 161, 160), (157, 158, 162, 161), (158, 159, 163, 162), (160, 163, 159, 156), (164, 167, 166, 165), (168, 169, 170, 171), (164, 165, 169, 168), (165, 166, 170, 169), (166, 167, 171, 170), (168, 171, 167, 164), (172, 175, 174, 173), (176, 177, 178, 179), (172, 173, 177, 176), (173, 174, 178, 177), (174, 175, 179, 178), (176, 179, 175, 172), (180, 183, 182, 181), (184, 185, 186, 187), (180, 181, 185, 184), (181, 182, 186, 185), (182, 183, 187, 186), (184, 187, 183, 180), (188, 191, 190, 189), (192, 193, 194, 195), (188, 189, 193, 192), (189, 190, 194, 193), (190, 191, 195, 194), (192, 195, 191, 188), (196, 199, 198, 197), (200, 201, 202, 203), (196, 197, 201, 200), (197, 198, 202, 201), (198, 199, 203, 202), (200, 203, 199, 196), (204, 207, 206, 205), (208, 209, 210, 211), (204, 205, 209, 208), (205, 206, 210, 209), (206, 207, 211, 210), (208, 211, 207, 204), (212, 215, 214, 213), (216, 217, 218, 219), (212, 213, 217, 216), (213, 214, 218, 217), (214, 215, 219, 218), (216, 219, 215, 212), (220, 221, 223, 222), (224, 225, 227, 226), (228, 231, 230, 229), (232, 233, 234, 235), (228, 229, 233, 232), (229, 230, 234, 233), (230, 231, 235, 234), (232, 235, 231, 228), (236, 237, 239, 238), (240, 242, 243, 241), (242, 246, 247, 243), (246, 244, 245, 247), (244, 240, 241, 245), (242, 240, 244, 246), (247, 245, 241, 243), (248, 250, 251, 249), (250, 254, 255, 251), (254, 252, 253, 255), (252, 248, 249, 253), (250, 248, 252, 254), (255, 253, 249, 251), (256, 258, 259, 257), (258, 262, 263, 259), (262, 260, 261, 263), (260, 256, 257, 261), (258, 256, 260, 262), (263, 261, 257, 259), (264, 267, 266, 265), (268, 269, 270, 271), (264, 265, 269, 268), (265, 266, 270, 269), (266, 267, 271, 270), (268, 271, 267, 264), (272, 275, 274, 273), (276, 277, 278, 279), (272, 273, 277, 276), (273, 274, 278, 277), (274, 275, 279, 278), (276, 279, 275, 272), (280, 283, 282, 281), (284, 285, 286, 287), (280, 281, 285, 284), (281, 282, 286, 285), (282, 283, 287, 286), (284, 287, 283, 280), (288, 291, 290, 289), (292, 293, 294, 295), (288, 289, 293, 292), (289, 290, 294, 293), (290, 291, 295, 294), (292, 295, 291, 288), (296, 299, 298, 297), (300, 301, 302, 303), (296, 297, 301, 300), (297, 298, 302, 301), (298, 299, 303, 302), (300, 303, 299, 296), (304, 307, 306, 305), (308, 309, 310, 311), (304, 305, 309, 308), (305, 306, 310, 309), (306, 307, 311, 310), (308, 311, 307, 304), (312, 315, 314, 313), (316, 317, 318, 319), (312, 313, 317, 316), (313, 314, 318, 317), (314, 315, 319, 318), (316, 319, 315, 312), (320, 323, 322, 321), (324, 325, 326, 327), (320, 321, 325, 324), (321, 322, 326, 325), (322, 323, 327, 326), (324, 327, 323, 320), (328, 331, 330, 329), (332, 333, 334, 335), (328, 329, 333, 332), (329, 330, 334, 333), (330, 331, 335, 334), (332, 335, 331, 328), (336, 339, 338, 337), (340, 341, 342, 343), (336, 337, 341, 340), (337, 338, 342, 341), (338, 339, 343, 342), (340, 343, 339, 336), (344, 347, 346, 345), (348, 349, 350, 351), (344, 345, 349, 348), (345, 346, 350, 349), (346, 347, 351, 350), (348, 351, 347, 344), (352, 353, 355, 354), (356, 357, 359, 358), (360, 363, 362, 361), (364, 365, 366, 367), (360, 361, 365, 364), (361, 362, 366, 365), (362, 363, 367, 366), (364, 367, 363, 360), (368, 369, 371, 370), (372, 374, 375, 373), (374, 378, 379, 375), (378, 376, 377, 379), (376, 372, 373, 377), (374, 372, 376, 378), (379, 377, 373, 375), (380, 382, 383, 381), (382, 386, 387, 383), (386, 384, 385, 387), (384, 380, 381, 385), (382, 380, 384, 386), (387, 385, 381, 383), (388, 390, 391, 389), (390, 394, 395, 391), (394, 392, 393, 395), (392, 388, 389, 393), (390, 388, 392, 394), (395, 393, 389, 391), (396, 397, 398, 399), (400, 403, 402, 401), (396, 400, 401, 397), (397, 401, 402, 398), (398, 402, 403, 399), (400, 396, 399, 403), (404, 405, 406, 407), (408, 411, 410, 409), (404, 408, 409, 405), (405, 409, 410, 406), (406, 410, 411, 407), (408, 404, 407, 411), (412, 413, 414, 415), (416, 419, 418, 417), (412, 416, 417, 413), (413, 417, 418, 414), (414, 418, 419, 415), (416, 412, 415, 419), (420, 421, 422, 423), (424, 427, 426, 425), (420, 424, 425, 421), (421, 425, 426, 422), (422, 426, 427, 423), (424, 420, 423, 427), (428, 429, 430, 431), (432, 435, 434, 433), (428, 432, 433, 429), (429, 433, 434, 430), (430, 434, 435, 431), (432, 428, 431, 435), (436, 437, 438, 439), (440, 443, 442, 441), (436, 440, 441, 437), (437, 441, 442, 438), (438, 442, 443, 439), (440, 436, 439, 443), (444, 445, 446, 447), (448, 451, 450, 449), (444, 448, 449, 445), (445, 449, 450, 446), (446, 450, 451, 447), (448, 444, 447, 451), (452, 453, 454, 455), (456, 459, 458, 457), (452, 456, 457, 453), (453, 457, 458, 454), (454, 458, 459, 455), (456, 452, 455, 459), (460, 461, 462, 463), (464, 467, 466, 465), (460, 464, 465, 461), (461, 465, 466, 462), (462, 466, 467, 463), (464, 460, 463, 467), (468, 469, 470, 471), (472, 475, 474, 473), (468, 472, 473, 469), (469, 473, 474, 470), (470, 474, 475, 471), (472, 468, 471, 475), (476, 477, 478, 479), (480, 483, 482, 481), (476, 480, 481, 477), (477, 481, 482, 478), (478, 482, 483, 479), (480, 476, 479, 483), (484, 486, 487, 485), (488, 490, 491, 489), (492, 493, 494, 495), (496, 499, 498, 497), (492, 496, 497, 493), (493, 497, 498, 494), (494, 498, 499, 495), (496, 492, 495, 499), (500, 502, 503, 501), (504, 505, 507, 506), (506, 507, 511, 510), (510, 511, 509, 508), (508, 509, 505, 504), (506, 510, 508, 504), (511, 507, 505, 509), (512, 513, 515, 514), (514, 515, 519, 518), (518, 519, 517, 516), (516, 517, 513, 512), (514, 518, 516, 512), (519, 515, 513, 517), (520, 521, 523, 522), (522, 523, 527, 526), (526, 527, 525, 524), (524, 525, 521, 520), (522, 526, 524, 520), (527, 523, 521, 525), (528, 541, 540), (529, 541, 543), (528, 540, 545), (528, 545, 547), (528, 547, 544), (529, 543, 550), (530, 542, 552), (531, 546, 554), (532, 548, 556), (533, 549, 558), (529, 550, 553), (530, 552, 555), (531, 554, 557), (532, 556, 559), (533, 558, 551), (534, 560, 565), (535, 561, 567), (536, 562, 568), (537, 563, 569), (538, 564, 566), (566, 569, 539), (566, 564, 569), (564, 537, 569), (569, 568, 539), (569, 563, 568), (563, 536, 568), (568, 567, 539), (568, 562, 567), (562, 535, 567), (567, 565, 539), (567, 561, 565), (561, 534, 565), (565, 566, 539), (565, 560, 566), (560, 538, 566), (551, 564, 538), (551, 558, 564), (558, 537, 564), (559, 563, 537), (559, 556, 563), (556, 536, 563), (557, 562, 536), (557, 554, 562), (554, 535, 562), (555, 561, 535), (555, 552, 561), (552, 534, 561), (553, 560, 534), (553, 550, 560), (550, 538, 560), (558, 559, 537), (558, 549, 559), (549, 532, 559), (556, 557, 536), (556, 548, 557), (548, 531, 557), (554, 555, 535), (554, 546, 555), (546, 530, 555), (552, 553, 534), (552, 542, 553), (542, 529, 553), (550, 551, 538), (550, 543, 551), (543, 533, 551), (544, 549, 533), (544, 547, 549), (547, 532, 549), (547, 548, 532), (547, 545, 548), (545, 531, 548), (545, 546, 531), (545, 540, 546), (540, 530, 546), (543, 544, 533), (543, 541, 544), (541, 528, 544), (540, 542, 530), (540, 541, 542), (541, 529, 542), (570, 583, 582), (571, 583, 585), (570, 582, 587), (570, 587, 589), (570, 589, 586), (571, 585, 592), (572, 584, 594), (573, 588, 596), (574, 590, 598), (575, 591, 600), (571, 592, 595), (572, 594, 597), (573, 596, 599), (574, 598, 601), (575, 600, 593), (576, 602, 607), (577, 603, 609), (578, 604, 610), (579, 605, 611), (580, 606, 608), (608, 611, 581), (608, 606, 611), (606, 579, 611), (611, 610, 581), (611, 605, 610), (605, 578, 610), (610, 609, 581), (610, 604, 609), (604, 577, 609), (609, 607, 581), (609, 603, 607), (603, 576, 607), (607, 608, 581), (607, 602, 608), (602, 580, 608), (593, 606, 580), (593, 600, 606), (600, 579, 606), (601, 605, 579), (601, 598, 605), (598, 578, 605), (599, 604, 578), (599, 596, 604), (596, 577, 604), (597, 603, 577), (597, 594, 603), (594, 576, 603), (595, 602, 576), (595, 592, 602), (592, 580, 602), (600, 601, 579), (600, 591, 601), (591, 574, 601), (598, 599, 578), (598, 590, 599), (590, 573, 599), (596, 597, 577), (596, 588, 597), (588, 572, 597), (594, 595, 576), (594, 584, 595), (584, 571, 595), (592, 593, 580), (592, 585, 593), (585, 575, 593), (586, 591, 575), (586, 589, 591), (589, 574, 591), (589, 590, 574), (589, 587, 590), (587, 573, 590), (587, 588, 573), (587, 582, 588), (582, 572, 588), (585, 586, 575), (585, 583, 586), (583, 570, 586), (582, 584, 572), (582, 583, 584), (583, 571, 584), (612, 625, 624), (613, 625, 627), (612, 624, 629), (612, 629, 631), (612, 631, 628), (613, 627, 634), (614, 626, 636), (615, 630, 638), (616, 632, 640), (617, 633, 642), (613, 634, 637), (614, 636, 639), (615, 638, 641), (616, 640, 643), (617, 642, 635), (618, 644, 649), (619, 645, 651), (620, 646, 652), (621, 647, 653), (622, 648, 650), (650, 653, 623), (650, 648, 653), (648, 621, 653), (653, 652, 623), (653, 647, 652), (647, 620, 652), (652, 651, 623), (652, 646, 651), (646, 619, 651), (651, 649, 623), (651, 645, 649), (645, 618, 649), (649, 650, 623), (649, 644, 650), (644, 622, 650), (635, 648, 622), (635, 642, 648), (642, 621, 648), (643, 647, 621), (643, 640, 647), (640, 620, 647), (641, 646, 620), (641, 638, 646), (638, 619, 646), (639, 645, 619), (639, 636, 645), (636, 618, 645), (637, 644, 618), (637, 634, 644), (634, 622, 644), (642, 643, 621), (642, 633, 643), (633, 616, 643), (640, 641, 620), (640, 632, 641), (632, 615, 641), (638, 639, 619), (638, 630, 639), (630, 614, 639), (636, 637, 618), (636, 626, 637), (626, 613, 637), (634, 635, 622), (634, 627, 635), (627, 617, 635), (628, 633, 617), (628, 631, 633), (631, 616, 633), (631, 632, 616), (631, 629, 632), (629, 615, 632), (629, 630, 615), (629, 624, 630), (624, 614, 630), (627, 628, 617), (627, 625, 628), (625, 612, 628), (624, 626, 614), (624, 625, 626), (625, 613, 626), (654, 666, 667), (655, 669, 667), (654, 671, 666), (654, 673, 671), (654, 670, 673), (655, 676, 669), (656, 678, 668), (657, 680, 672), (658, 682, 674), (659, 684, 675), (655, 679, 676), (656, 681, 678), (657, 683, 680), (658, 685, 682), (659, 677, 684), (660, 691, 686), (661, 693, 687), (662, 694, 688), (663, 695, 689), (664, 692, 690), (692, 665, 695), (692, 695, 690), (690, 695, 663), (695, 665, 694), (695, 694, 689), (689, 694, 662), (694, 665, 693), (694, 693, 688), (688, 693, 661), (693, 665, 691), (693, 691, 687), (687, 691, 660), (691, 665, 692), (691, 692, 686), (686, 692, 664), (677, 664, 690), (677, 690, 684), (684, 690, 663), (685, 663, 689), (685, 689, 682), (682, 689, 662), (683, 662, 688), (683, 688, 680), (680, 688, 661), (681, 661, 687), (681, 687, 678), (678, 687, 660), (679, 660, 686), (679, 686, 676), (676, 686, 664), (684, 663, 685), (684, 685, 675), (675, 685, 658), (682, 662, 683), (682, 683, 674), (674, 683, 657), (680, 661, 681), (680, 681, 672), (672, 681, 656), (678, 660, 679), (678, 679, 668), (668, 679, 655), (676, 664, 677), (676, 677, 669), (669, 677, 659), (670, 659, 675), (670, 675, 673), (673, 675, 658), (673, 658, 674), (673, 674, 671), (671, 674, 657), (671, 657, 672), (671, 672, 666), (666, 672, 656), (669, 659, 670), (669, 670, 667), (667, 670, 654), (666, 656, 668), (666, 668, 667), (667, 668, 655), (696, 708, 709), (697, 711, 709), (696, 713, 708), (696, 715, 713), (696, 712, 715), (697, 718, 711), (698, 720, 710), (699, 722, 714), (700, 724, 716), (701, 726, 717), (697, 721, 718), (698, 723, 720), (699, 725, 722), (700, 727, 724), (701, 719, 726), (702, 733, 728), (703, 735, 729), (704, 736, 730), (705, 737, 731), (706, 734, 732), (734, 707, 737), (734, 737, 732), (732, 737, 705), (737, 707, 736), (737, 736, 731), (731, 736, 704), (736, 707, 735), (736, 735, 730), (730, 735, 703), (735, 707, 733), (735, 733, 729), (729, 733, 702), (733, 707, 734), (733, 734, 728), (728, 734, 706), (719, 706, 732), (719, 732, 726), (726, 732, 705), (727, 705, 731), (727, 731, 724), (724, 731, 704), (725, 704, 730), (725, 730, 722), (722, 730, 703), (723, 703, 729), (723, 729, 720), (720, 729, 702), (721, 702, 728), (721, 728, 718), (718, 728, 706), (726, 705, 727), (726, 727, 717), (717, 727, 700), (724, 704, 725), (724, 725, 716), (716, 725, 699), (722, 703, 723), (722, 723, 714), (714, 723, 698), (720, 702, 721), (720, 721, 710), (710, 721, 697), (718, 706, 719), (718, 719, 711), (711, 719, 701), (712, 701, 717), (712, 717, 715), (715, 717, 700), (715, 700, 716), (715, 716, 713), (713, 716, 699), (713, 699, 714), (713, 714, 708), (708, 714, 698), (711, 701, 712), (711, 712, 709), (709, 712, 696), (708, 698, 710), (708, 710, 709), (709, 710, 697), (738, 750, 751), (739, 753, 751), (738, 755, 750), (738, 757, 755), (738, 754, 757), (739, 760, 753), (740, 762, 752), (741, 764, 756), (742, 766, 758), (743, 768, 759), (739, 763, 760), (740, 765, 762), (741, 767, 764), (742, 769, 766), (743, 761, 768), (744, 775, 770), (745, 777, 771), (746, 778, 772), (747, 779, 773), (748, 776, 774), (776, 749, 779), (776, 779, 774), (774, 779, 747), (779, 749, 778), (779, 778, 773), (773, 778, 746), (778, 749, 777), (778, 777, 772), (772, 777, 745), (777, 749, 775), (777, 775, 771), (771, 775, 744), (775, 749, 776), (775, 776, 770), (770, 776, 748), (761, 748, 774), (761, 774, 768), (768, 774, 747), (769, 747, 773), (769, 773, 766), (766, 773, 746), (767, 746, 772), (767, 772, 764), (764, 772, 745), (765, 745, 771), (765, 771, 762), (762, 771, 744), (763, 744, 770), (763, 770, 760), (760, 770, 748), (768, 747, 769), (768, 769, 759), (759, 769, 742), (766, 746, 767), (766, 767, 758), (758, 767, 741), (764, 745, 765), (764, 765, 756), (756, 765, 740), (762, 744, 763), (762, 763, 752), (752, 763, 739), (760, 748, 761), (760, 761, 753), (753, 761, 743), (754, 743, 759), (754, 759, 757), (757, 759, 742), (757, 742, 758), (757, 758, 755), (755, 758, 741), (755, 741, 756), (755, 756, 750), (750, 756, 740), (753, 743, 754), (753, 754, 751), (751, 754, 738), (750, 740, 752), (750, 752, 751), (751, 752, 739), (780, 792, 793), (781, 795, 793), (780, 797, 792), (780, 799, 797), (780, 796, 799), (781, 802, 795), (782, 804, 794), (783, 806, 798), (784, 808, 800), (785, 810, 801), (781, 805, 802), (782, 807, 804), (783, 809, 806), (784, 811, 808), (785, 803, 810), (786, 817, 812), (787, 819, 813), (788, 820, 814), (789, 821, 815), (790, 818, 816), (818, 791, 821), (818, 821, 816), (816, 821, 789), (821, 791, 820), (821, 820, 815), (815, 820, 788), (820, 791, 819), (820, 819, 814), (814, 819, 787), (819, 791, 817), (819, 817, 813), (813, 817, 786), (817, 791, 818), (817, 818, 812), (812, 818, 790), (803, 790, 816), (803, 816, 810), (810, 816, 789), (811, 789, 815), (811, 815, 808), (808, 815, 788), (809, 788, 814), (809, 814, 806), (806, 814, 787), (807, 787, 813), (807, 813, 804), (804, 813, 786), (805, 786, 812), (805, 812, 802), (802, 812, 790), (810, 789, 811), (810, 811, 801), (801, 811, 784), (808, 788, 809), (808, 809, 800), (800, 809, 783), (806, 787, 807), (806, 807, 798), (798, 807, 782), (804, 786, 805), (804, 805, 794), (794, 805, 781), (802, 790, 803), (802, 803, 795), (795, 803, 785), (796, 785, 801), (796, 801, 799), (799, 801, 784), (799, 784, 800), (799, 800, 797), (797, 800, 783), (797, 783, 798), (797, 798, 792), (792, 798, 782), (795, 785, 796), (795, 796, 793), (793, 796, 780), (792, 782, 794), (792, 794, 793), (793, 794, 781), (822, 834, 835), (823, 837, 835), (822, 839, 834), (822, 841, 839), (822, 838, 841), (823, 844, 837), (824, 846, 836), (825, 848, 840), (826, 850, 842), (827, 852, 843), (823, 847, 844), (824, 849, 846), (825, 851, 848), (826, 853, 850), (827, 845, 852), (828, 859, 854), (829, 861, 855), (830, 862, 856), (831, 863, 857), (832, 860, 858), (860, 833, 863), (860, 863, 858), (858, 863, 831), (863, 833, 862), (863, 862, 857), (857, 862, 830), (862, 833, 861), (862, 861, 856), (856, 861, 829), (861, 833, 859), (861, 859, 855), (855, 859, 828), (859, 833, 860), (859, 860, 854), (854, 860, 832), (845, 832, 858), (845, 858, 852), (852, 858, 831), (853, 831, 857), (853, 857, 850), (850, 857, 830), (851, 830, 856), (851, 856, 848), (848, 856, 829), (849, 829, 855), (849, 855, 846), (846, 855, 828), (847, 828, 854), (847, 854, 844), (844, 854, 832), (852, 831, 853), (852, 853, 843), (843, 853, 826), (850, 830, 851), (850, 851, 842), (842, 851, 825), (848, 829, 849), (848, 849, 840), (840, 849, 824), (846, 828, 847), (846, 847, 836), (836, 847, 823), (844, 832, 845), (844, 845, 837), (837, 845, 827), (838, 827, 843), (838, 843, 841), (841, 843, 826), (841, 826, 842), (841, 842, 839), (839, 842, 825), (839, 825, 840), (839, 840, 834), (834, 840, 824), (837, 827, 838), (837, 838, 835), (835, 838, 822), (834, 824, 836), (834, 836, 835), (835, 836, 823), (864, 876, 877), (865, 879, 877), (864, 881, 876), (864, 883, 881), (864, 880, 883), (865, 886, 879), (866, 888, 878), (867, 890, 882), (868, 892, 884), (869, 894, 885), (865, 889, 886), (866, 891, 888), (867, 893, 890), (868, 895, 892), (869, 887, 894), (870, 901, 896), (871, 903, 897), (872, 904, 898), (873, 905, 899), (874, 902, 900), (902, 875, 905), (902, 905, 900), (900, 905, 873), (905, 875, 904), (905, 904, 899), (899, 904, 872), (904, 875, 903), (904, 903, 898), (898, 903, 871), (903, 875, 901), (903, 901, 897), (897, 901, 870), (901, 875, 902), (901, 902, 896), (896, 902, 874), (887, 874, 900), (887, 900, 894), (894, 900, 873), (895, 873, 899), (895, 899, 892), (892, 899, 872), (893, 872, 898), (893, 898, 890), (890, 898, 871), (891, 871, 897), (891, 897, 888), (888, 897, 870), (889, 870, 896), (889, 896, 886), (886, 896, 874), (894, 873, 895), (894, 895, 885), (885, 895, 868), (892, 872, 893), (892, 893, 884), (884, 893, 867), (890, 871, 891), (890, 891, 882), (882, 891, 866), (888, 870, 889), (888, 889, 878), (878, 889, 865), (886, 874, 887), (886, 887, 879), (879, 887, 869), (880, 869, 885), (880, 885, 883), (883, 885, 868), (883, 868, 884), (883, 884, 881), (881, 884, 867), (881, 867, 882), (881, 882, 876), (876, 882, 866), (879, 869, 880), (879, 880, 877), (877, 880, 864), (876, 866, 878), (876, 878, 877), (877, 878, 865), (906, 919, 918), (907, 919, 921), (906, 918, 923), (906, 923, 925), (906, 925, 922), (907, 921, 928), (908, 920, 930), (909, 924, 932), (910, 926, 934), (911, 927, 936), (907, 928, 931), (908, 930, 933), (909, 932, 935), (910, 934, 937), (911, 936, 929), (912, 938, 943), (913, 939, 945), (914, 940, 946), (915, 941, 947), (916, 942, 944), (944, 947, 917), (944, 942, 947), (942, 915, 947), (947, 946, 917), (947, 941, 946), (941, 914, 946), (946, 945, 917), (946, 940, 945), (940, 913, 945), (945, 943, 917), (945, 939, 943), (939, 912, 943), (943, 944, 917), (943, 938, 944), (938, 916, 944), (929, 942, 916), (929, 936, 942), (936, 915, 942), (937, 941, 915), (937, 934, 941), (934, 914, 941), (935, 940, 914), (935, 932, 940), (932, 913, 940), (933, 939, 913), (933, 930, 939), (930, 912, 939), (931, 938, 912), (931, 928, 938), (928, 916, 938), (936, 937, 915), (936, 927, 937), (927, 910, 937), (934, 935, 914), (934, 926, 935), (926, 909, 935), (932, 933, 913), (932, 924, 933), (924, 908, 933), (930, 931, 912), (930, 920, 931), (920, 907, 931), (928, 929, 916), (928, 921, 929), (921, 911, 929), (922, 927, 911), (922, 925, 927), (925, 910, 927), (925, 926, 910), (925, 923, 926), (923, 909, 926), (923, 924, 909), (923, 918, 924), (918, 908, 924), (921, 922, 911), (921, 919, 922), (919, 906, 922), (918, 920, 908), (918, 919, 920), (919, 907, 920), (948, 961, 960), (949, 961, 963), (948, 960, 965), (948, 965, 967), (948, 967, 964), (949, 963, 970), (950, 962, 972), (951, 966, 974), (952, 968, 976), (953, 969, 978), (949, 970, 973), (950, 972, 975), (951, 974, 977), (952, 976, 979), (953, 978, 971), (954, 980, 985), (955, 981, 987), (956, 982, 988), (957, 983, 989), (958, 984, 986), (986, 989, 959), (986, 984, 989), (984, 957, 989), (989, 988, 959), (989, 983, 988), (983, 956, 988), (988, 987, 959), (988, 982, 987), (982, 955, 987), (987, 985, 959), (987, 981, 985), (981, 954, 985), (985, 986, 959), (985, 980, 986), (980, 958, 986), (971, 984, 958), (971, 978, 984), (978, 957, 984), (979, 983, 957), (979, 976, 983), (976, 956, 983), (977, 982, 956), (977, 974, 982), (974, 955, 982), (975, 981, 955), (975, 972, 981), (972, 954, 981), (973, 980, 954), (973, 970, 980), (970, 958, 980), (978, 979, 957), (978, 969, 979), (969, 952, 979), (976, 977, 956), (976, 968, 977), (968, 951, 977), (974, 975, 955), (974, 966, 975), (966, 950, 975), (972, 973, 954), (972, 962, 973), (962, 949, 973), (970, 971, 958), (970, 963, 971), (963, 953, 971), (964, 969, 953), (964, 967, 969), (967, 952, 969), (967, 968, 952), (967, 965, 968), (965, 951, 968), (965, 966, 951), (965, 960, 966), (960, 950, 966), (963, 964, 953), (963, 961, 964), (961, 948, 964), (960, 962, 950), (960, 961, 962), (961, 949, 962), (990, 1003, 1002), (991, 1003, 1005), (990, 1002, 1007), (990, 1007, 1009), (990, 1009, 1006), (991, 1005, 1012), (992, 1004, 1014), (993, 1008, 1016), (994, 1010, 1018), (995, 1011, 1020), (991, 1012, 1015), (992, 1014, 1017), (993, 1016, 1019), (994, 1018, 1021), (995, 1020, 1013), (996, 1022, 1027), (997, 1023, 1029), (998, 1024, 1030), (999, 1025, 1031), (1000, 1026, 1028), (1028, 1031, 1001), (1028, 1026, 1031), (1026, 999, 1031), (1031, 1030, 1001), (1031, 1025, 1030), (1025, 998, 1030), (1030, 1029, 1001), (1030, 1024, 1029), (1024, 997, 1029), (1029, 1027, 1001), (1029, 1023, 1027), (1023, 996, 1027), (1027, 1028, 1001), (1027, 1022, 1028), (1022, 1000, 1028), (1013, 1026, 1000), (1013, 1020, 1026), (1020, 999, 1026), (1021, 1025, 999), (1021, 1018, 1025), (1018, 998, 1025), (1019, 1024, 998), (1019, 1016, 1024), (1016, 997, 1024), (1017, 1023, 997), (1017, 1014, 1023), (1014, 996, 1023), (1015, 1022, 996), (1015, 1012, 1022), (1012, 1000, 1022), (1020, 1021, 999), (1020, 1011, 1021), (1011, 994, 1021), (1018, 1019, 998), (1018, 1010, 1019), (1010, 993, 1019), (1016, 1017, 997), (1016, 1008, 1017), (1008, 992, 1017), (1014, 1015, 996), (1014, 1004, 1015), (1004, 991, 1015), (1012, 1013, 1000), (1012, 1005, 1013), (1005, 995, 1013), (1006, 1011, 995), (1006, 1009, 1011), (1009, 994, 1011), (1009, 1010, 994), (1009, 1007, 1010), (1007, 993, 1010), (1007, 1008, 993), (1007, 1002, 1008), (1002, 992, 1008), (1005, 1006, 995), (1005, 1003, 1006), (1003, 990, 1006), (1002, 1004, 992), (1002, 1003, 1004), (1003, 991, 1004), (1032, 1033, 1035, 1034), (1034, 1035, 1039, 1038), (1038, 1039, 1037, 1036), (1036, 1037, 1033, 1032), (1034, 1038, 1036, 1032), (1039, 1035, 1033, 1037), (1040, 1042, 1043, 1041), (1042, 1046, 1047, 1043), (1046, 1044, 1045, 1047), (1044, 1040, 1041, 1045), (1042, 1040, 1044, 1046), (1047, 1045, 1041, 1043), (1048, 1050, 1051, 1049), (1050, 1054, 1055, 1051), (1054, 1052, 1053, 1055), (1052, 1048, 1049, 1053), (1050, 1048, 1052, 1054), (1055, 1053, 1049, 1051), (1056, 1057, 1059, 1058), (1058, 1059, 1063, 1062), (1062, 1063, 1061, 1060), (1060, 1061, 1057, 1056), (1058, 1062, 1060, 1056), (1063, 1059, 1057, 1061)])
me_cube.polygons.foreach_set('material_index', [0, 0, 0, 2, 0, 2, 0, 0, 0, 0, 0, 0, 0, 0, 0, 0, 0, 0, 0, 0, 0, 0, 0, 0, 0, 0, 0, 0, 0, 0, 0, 0, 0, 2, 0, 2, 0, 0, 0, 0, 0, 0, 0, 0, 0, 0, 0, 0, 0, 0, 0, 0, 0, 0, 0, 0, 0, 0, 0, 0, 0, 0, 0, 2, 0, 2, 0, 0, 0, 0, 0, 0, 0, 0, 0, 1, 1, 1, 1, 1, 1, 1, 1, 1, 1, 1, 1, 1, 1, 1, 1, 1, 1, 0, 0, 0, 2, 0, 2, 0, 0, 0, 0, 0, 0, 0, 0, 0, 0, 0, 0, 0, 0, 0, 0, 0, 0, 0, 0, 0, 0, 0, 0, 0, 0, 0, 2, 0, 2, 0, 0, 0, 0, 0, 0, 0, 0, 0, 0, 0, 0, 0, 0, 0, 0, 0, 0, 0, 0, 0, 0, 0, 0, 0, 0, 0, 2, 0, 2, 0, 0, 0, 0, 0, 0, 0, 0, 0, 1, 1, 1, 1, 1, 1, 1, 1, 1, 1, 1, 1, 1, 1, 1, 1, 1, 1, 0, 0, 0, 2, 0, 2, 0, 0, 0, 0, 0, 0, 0, 0, 0, 0, 0, 0, 0, 0, 0, 0, 0, 0, 0, 0, 0, 0, 0, 0, 0, 0, 0, 2, 0, 2, 0, 0, 0, 0, 0, 0, 0, 0, 0, 0, 0, 0, 0, 0, 0, 0, 0, 0, 0, 0, 0, 0, 0, 0, 0, 0, 0, 2, 0, 2, 0, 0, 0, 0, 0, 0, 0, 0, 0, 1, 1, 1, 1, 1, 1, 1, 1, 1, 1, 1, 1, 1, 1, 1, 1, 1, 1, 0, 0, 0, 2, 0, 2, 0, 0, 0, 0, 0, 0, 0, 0, 0, 0, 0, 0, 0, 0, 0, 0, 0, 0, 0, 0, 0, 0, 0, 0, 0, 0, 0, 2, 0, 2, 0, 0, 0, 0, 0, 0, 0, 0, 0, 0, 0, 0, 0, 0, 0, 0, 0, 0, 0, 0, 0, 0, 0, 0, 0, 0, 0, 2, 0, 2, 0, 0, 0, 0, 0, 0, 0, 0, 0, 1, 1, 1, 1, 1, 1, 1, 1, 1, 1, 1, 1, 1, 1, 1, 1, 1, 1, 3, 3, 3, 3, 3, 3, 3, 3, 3, 3, 3, 3, 3, 3, 3, 3, 3, 3, 3, 3, 3, 3, 3, 3, 3, 3, 3, 3, 3, 3, 3, 3, 3, 3, 3, 3, 3, 3, 3, 3, 3, 3, 3, 3, 3, 3, 3, 3, 3, 3, 3, 3, 3, 3, 3, 3, 3, 3, 3, 3, 3, 3, 3, 3, 3, 3, 3, 3, 3, 3, 3, 3, 3, 3, 3, 3, 3, 3, 3, 3, 3, 3, 3, 3, 3, 3, 3, 3, 3, 3, 3, 3, 3, 3, 3, 3, 3, 3, 3, 3, 3, 3, 3, 3, 3, 3, 3, 3, 3, 3, 3, 3, 3, 3, 3, 3, 3, 3, 3, 3, 3, 3, 3, 3, 3, 3, 3, 3, 3, 3, 3, 3, 3, 3, 3, 3, 3, 3, 3, 3, 3, 3, 3, 3, 3, 3, 3, 3, 3, 3, 3, 3, 3, 3, 3, 3, 3, 3, 3, 3, 3, 3, 3, 3, 3, 3, 3, 3, 3, 3, 3, 3, 3, 3, 3, 3, 3, 3, 3, 3, 3, 3, 3, 3, 3, 3, 3, 3, 3, 3, 3, 3, 3, 3, 3, 3, 3, 3, 3, 3, 3, 3, 3, 3, 3, 3, 3, 3, 3, 3, 3, 3, 3, 3, 3, 3, 3, 3, 3, 3, 3, 3, 3, 3, 3, 3, 3, 3, 3, 3, 3, 3, 3, 3, 3, 3, 3, 3, 3, 3, 3, 3, 3, 3, 3, 3, 3, 3, 3, 3, 3, 3, 3, 3, 3, 3, 3, 3, 3, 3, 3, 3, 3, 3, 3, 3, 3, 3, 3, 3, 3, 3, 3, 3, 3, 3, 3, 3, 3, 3, 3, 3, 3, 3, 3, 3, 3, 3, 3, 3, 3, 3, 3, 3, 3, 3, 3, 3, 3, 3, 3, 3, 3, 3, 3, 3, 3, 3, 3, 3, 3, 3, 3, 3, 3, 3, 3, 3, 3, 3, 3, 3, 3, 3, 3, 3, 3, 3, 3, 3, 3, 3, 3, 3, 3, 3, 3, 3, 3, 3, 3, 3, 3, 3, 3, 3, 3, 3, 3, 3, 3, 3, 3, 3, 3, 3, 3, 3, 3, 3, 3, 3, 3, 3, 3, 3, 3, 3, 3, 3, 3, 3, 3, 3, 3, 3, 3, 3, 3, 3, 3, 3, 3, 3, 3, 3, 3, 3, 3, 3, 3, 3, 3, 3, 3, 3, 3, 3, 3, 3, 3, 3, 3, 3, 3, 3, 3, 3, 3, 3, 3, 3, 3, 3, 3, 3, 3, 3, 3, 3, 3, 3, 3, 3, 3, 3, 3, 3, 3, 3, 3, 3, 3, 3, 3, 3, 3, 3, 3, 3, 3, 3, 3, 3, 3, 3, 3, 3, 3, 3, 3, 3, 3, 3, 3, 3, 3, 3, 3, 3, 3, 3, 3, 3, 3, 3, 3, 3, 3, 3, 3, 3, 3, 3, 3, 3, 3, 3, 3, 3, 3, 3, 3, 3, 3, 3, 3, 3, 3, 3, 3, 3, 3, 3, 3, 3, 3, 3, 3, 3, 3, 3, 3, 3, 3, 3, 3, 3, 3, 3, 3, 3, 3, 3, 3, 3, 3, 3, 3, 3, 3, 3, 3, 3, 3, 3, 3, 3, 3, 3, 3, 3, 3, 3, 3, 3, 3, 3, 3, 3, 3, 3, 3, 3, 3, 3, 3, 3, 3, 3, 3, 3, 3, 3, 3, 3, 3, 3, 3, 3, 3, 3, 3, 3, 3, 3, 3, 3, 3, 3, 3, 3, 3, 3, 3, 3, 3, 3, 3, 3, 3, 3, 3, 3, 3, 3, 3, 3, 3, 3, 3, 3, 3, 3, 3, 3, 3, 3, 3, 3, 3, 3, 3, 3, 3, 3, 3, 3, 3, 3, 3, 3, 3, 3, 3, 3, 3, 3, 3, 3, 3, 3, 3, 3, 3, 3, 3, 3, 3, 3, 3, 3, 3, 3, 3, 3, 3, 3, 3, 3, 3, 3, 3, 3, 3, 3, 3, 3, 3, 3, 3, 3, 3, 3, 3, 3, 3, 3, 3, 3, 3, 3, 3, 3, 3, 3, 3, 3, 3, 3, 3, 3, 3, 3, 3, 3, 3, 3, 3, 3, 3, 3, 3, 3, 3, 3, 3, 3, 3, 3, 3, 3, 3, 3, 3, 3, 3, 3, 3, 3, 3, 3, 3, 3, 3, 3, 3, 3, 3, 3, 3, 3, 3, 3, 3, 3, 3, 3, 3, 3, 3, 3, 3, 3, 3, 3, 3, 3, 3, 3, 3, 3, 3, 3, 3, 3, 3, 3, 3, 3, 3, 3, 3, 3, 3, 3, 3, 3, 3, 3, 3, 3, 3, 3, 3, 3, 3, 3, 3, 3, 3, 3, 3, 3, 3, 3, 3, 3, 3, 3, 3, 3, 3, 3, 3, 3, 3, 3, 3, 3, 3, 3, 3, 3, 3, 3, 3, 3, 3, 3, 3, 3, 3, 3, 3, 3, 3, 3, 3, 3, 3, 3, 3, 3, 3, 3, 3, 3, 3, 3, 3, 3, 3, 3, 3, 3, 3, 3, 3, 3, 3, 3, 3, 3, 3, 3, 3, 3, 3, 3, 3, 3, 3, 3, 3, 3, 3, 3, 3, 3, 3, 3, 3, 3, 3, 3, 3, 3, 3, 3, 3, 3, 3, 3, 3, 3, 3, 3, 3, 3, 3, 3, 3, 3, 3, 3, 3, 3, 3, 3, 3, 3, 3, 3, 3, 3, 3, 3, 3, 3, 3, 3, 3, 3, 3, 3, 3, 3, 3, 3, 3, 3, 3, 3, 3, 3, 3, 3, 3, 3, 3, 3, 3, 3, 3, 3, 3, 3, 3, 3, 3, 3, 3, 3, 3, 3, 3, 3, 3, 3, 3, 3, 3, 3, 3, 3, 3, 3, 3, 3, 3, 3, 3, 3, 3, 3, 3, 3, 3, 3, 3, 3, 3, 3, 3, 3, 3, 3, 3, 3, 3, 3, 3, 3, 3, 3, 3, 3, 3, 3, 4, 4, 4, 4, 4, 4, 4, 4, 4, 4, 4, 4, 4, 4, 4, 4, 4, 4, 4, 4, 4, 4, 4, 4])
me_cube.materials.append(mat_material)
me_cube.materials.append(mat_material_001)
me_cube.materials.append(mat_material_002)
me_cube.materials.append(mat_material_004)
me_cube.materials.append(mat_material_003)
me_cube.use_remesh_preserve_volume = False
me_cube.use_remesh_preserve_attributes = False
me_cube.use_mirror_vertex_groups = False
me_cube.update()

# ---- objects
ob_sun = bpy.data.objects.new('Sun', light_sun)
ob_cube = bpy.data.objects.new('Cube', me_cube)

# ---- transforms, parenting, visibility, modifiers, constraints
ob_sun.location = (16.65, 0.0, 10.98)
ob_sun.lineart.crease_threshold = 0.0
ob_cube.location = (0.0, 0.0, 1.956)
ob_cube.scale = (0.3049, 7.765, 0.3049)
ob_cube.lock_rotations_4d = False
ob_cube.empty_display_type = 'ARROWS'
ob_cube.lineart.crease_threshold = 0.0

# ---- collection membership
col_collection_1.objects.link(ob_sun)
col_collection_1.objects.link(ob_cube)

# ---- scene / render settings (as saved in the file)
scene.frame_start = 1; scene.frame_end = 250; scene.frame_set(1)
scene.render.engine = 'BLENDER_EEVEE_NEXT'
scene.render.resolution_percentage = 50
scene.render.dither_intensity = 0.0
scene.cycles.use_denoising = False
scene.cycles.samples = 128
scene.cycles.sampling_pattern = 'TABULATED_SOBOL'
scene.cycles.use_adaptive_sampling = False
scene.cycles.use_light_tree = False
scene.cycles.blur_glossy = 0.0
scene.cycles.sample_clamp_indirect = 0.0
scene.view_settings.view_transform = 'Standard'
bpy.context.view_layer.update()

# ---- added for rendering (the .blend has no active camera): camera
cam_auto = bpy.data.cameras.new('AutoCamera')
cam_auto.lens = 50.0
cam_auto.sensor_width = 36.0
cam_auto.clip_end = 1000.0
ob_auto_camera = bpy.data.objects.new('AutoCamera', cam_auto)
scene.collection.objects.link(ob_auto_camera)
ob_auto_camera.location = (24.7945, -29.7534, 30.8712)
ob_auto_camera.rotation_euler = (1.09748, -7.21219e-08, 0.694738)
scene.camera = ob_auto_camera
bpy.context.view_layer.update()
